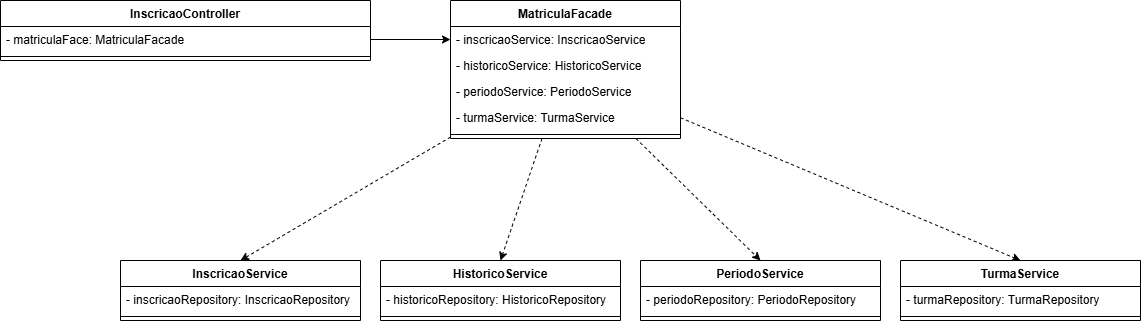

The diagram above was exported from draw.io. Its source (the exported page's mxGraphModel, read from the mxfile embedded in the PNG):
<mxGraphModel dx="1212" dy="628" grid="1" gridSize="10" guides="1" tooltips="1" connect="1" arrows="1" fold="1" page="1" pageScale="1" pageWidth="1169" pageHeight="1654" math="0" shadow="0">
  <root>
    <mxCell id="0" />
    <mxCell id="1" parent="0" />
    <mxCell id="aZIRt2026jBbZe_jQYVZ-1" parent="1" style="swimlane;fontStyle=1;align=center;verticalAlign=top;childLayout=stackLayout;horizontal=1;startSize=26;horizontalStack=0;resizeParent=1;resizeParentMax=0;resizeLast=0;collapsible=1;marginBottom=0;whiteSpace=wrap;html=1;" value="InscricaoController" vertex="1">
      <mxGeometry height="60" width="370" x="10" y="70" as="geometry" />
    </mxCell>
    <mxCell id="aZIRt2026jBbZe_jQYVZ-2" parent="aZIRt2026jBbZe_jQYVZ-1" style="text;strokeColor=none;fillColor=none;align=left;verticalAlign=top;spacingLeft=4;spacingRight=4;overflow=hidden;rotatable=0;points=[[0,0.5],[1,0.5]];portConstraint=eastwest;whiteSpace=wrap;html=1;" value="- matriculaFace: MatriculaFacade" vertex="1">
      <mxGeometry height="26" width="370" y="26" as="geometry" />
    </mxCell>
    <mxCell id="aZIRt2026jBbZe_jQYVZ-3" parent="aZIRt2026jBbZe_jQYVZ-1" style="line;strokeWidth=1;fillColor=none;align=left;verticalAlign=middle;spacingTop=-1;spacingLeft=3;spacingRight=3;rotatable=0;labelPosition=right;points=[];portConstraint=eastwest;strokeColor=inherit;" value="" vertex="1">
      <mxGeometry height="8" width="370" y="52" as="geometry" />
    </mxCell>
    <mxCell id="aZIRt2026jBbZe_jQYVZ-4" edge="1" parent="1" source="aZIRt2026jBbZe_jQYVZ-8" style="rounded=0;orthogonalLoop=1;jettySize=auto;html=1;entryX=0.5;entryY=0;entryDx=0;entryDy=0;dashed=1;" target="aZIRt2026jBbZe_jQYVZ-15">
      <mxGeometry relative="1" as="geometry" />
    </mxCell>
    <mxCell id="aZIRt2026jBbZe_jQYVZ-5" edge="1" parent="1" source="aZIRt2026jBbZe_jQYVZ-8" style="rounded=0;orthogonalLoop=1;jettySize=auto;html=1;entryX=0.5;entryY=0;entryDx=0;entryDy=0;dashed=1;" target="aZIRt2026jBbZe_jQYVZ-18">
      <mxGeometry relative="1" as="geometry" />
    </mxCell>
    <mxCell id="aZIRt2026jBbZe_jQYVZ-6" edge="1" parent="1" source="aZIRt2026jBbZe_jQYVZ-8" style="rounded=0;orthogonalLoop=1;jettySize=auto;html=1;entryX=0.5;entryY=0;entryDx=0;entryDy=0;dashed=1;" target="aZIRt2026jBbZe_jQYVZ-24">
      <mxGeometry relative="1" as="geometry" />
    </mxCell>
    <mxCell id="aZIRt2026jBbZe_jQYVZ-7" edge="1" parent="1" source="aZIRt2026jBbZe_jQYVZ-8" style="rounded=0;orthogonalLoop=1;jettySize=auto;html=1;entryX=0.5;entryY=0;entryDx=0;entryDy=0;dashed=1;" target="aZIRt2026jBbZe_jQYVZ-21">
      <mxGeometry relative="1" as="geometry" />
    </mxCell>
    <mxCell id="aZIRt2026jBbZe_jQYVZ-8" parent="1" style="swimlane;fontStyle=1;align=center;verticalAlign=top;childLayout=stackLayout;horizontal=1;startSize=26;horizontalStack=0;resizeParent=1;resizeParentMax=0;resizeLast=0;collapsible=1;marginBottom=0;whiteSpace=wrap;html=1;" value="MatriculaFacade" vertex="1">
      <mxGeometry height="138" width="230" x="460" y="70" as="geometry" />
    </mxCell>
    <mxCell id="aZIRt2026jBbZe_jQYVZ-9" parent="aZIRt2026jBbZe_jQYVZ-8" style="text;strokeColor=none;fillColor=none;align=left;verticalAlign=top;spacingLeft=4;spacingRight=4;overflow=hidden;rotatable=0;points=[[0,0.5],[1,0.5]];portConstraint=eastwest;whiteSpace=wrap;html=1;" value="- inscricaoService: InscricaoService" vertex="1">
      <mxGeometry height="26" width="230" y="26" as="geometry" />
    </mxCell>
    <mxCell id="aZIRt2026jBbZe_jQYVZ-10" parent="aZIRt2026jBbZe_jQYVZ-8" style="text;strokeColor=none;fillColor=none;align=left;verticalAlign=top;spacingLeft=4;spacingRight=4;overflow=hidden;rotatable=0;points=[[0,0.5],[1,0.5]];portConstraint=eastwest;whiteSpace=wrap;html=1;" value="- historicoService: HistoricoService" vertex="1">
      <mxGeometry height="26" width="230" y="52" as="geometry" />
    </mxCell>
    <mxCell id="aZIRt2026jBbZe_jQYVZ-11" parent="aZIRt2026jBbZe_jQYVZ-8" style="text;strokeColor=none;fillColor=none;align=left;verticalAlign=top;spacingLeft=4;spacingRight=4;overflow=hidden;rotatable=0;points=[[0,0.5],[1,0.5]];portConstraint=eastwest;whiteSpace=wrap;html=1;" value="- periodoService: PeriodoService" vertex="1">
      <mxGeometry height="26" width="230" y="78" as="geometry" />
    </mxCell>
    <mxCell id="aZIRt2026jBbZe_jQYVZ-12" parent="aZIRt2026jBbZe_jQYVZ-8" style="text;strokeColor=none;fillColor=none;align=left;verticalAlign=top;spacingLeft=4;spacingRight=4;overflow=hidden;rotatable=0;points=[[0,0.5],[1,0.5]];portConstraint=eastwest;whiteSpace=wrap;html=1;" value="- turmaService: TurmaService" vertex="1">
      <mxGeometry height="26" width="230" y="104" as="geometry" />
    </mxCell>
    <mxCell id="aZIRt2026jBbZe_jQYVZ-13" parent="aZIRt2026jBbZe_jQYVZ-8" style="line;strokeWidth=1;fillColor=none;align=left;verticalAlign=middle;spacingTop=-1;spacingLeft=3;spacingRight=3;rotatable=0;labelPosition=right;points=[];portConstraint=eastwest;strokeColor=inherit;" value="" vertex="1">
      <mxGeometry height="8" width="230" y="130" as="geometry" />
    </mxCell>
    <mxCell id="aZIRt2026jBbZe_jQYVZ-14" edge="1" parent="1" source="aZIRt2026jBbZe_jQYVZ-2" style="edgeStyle=orthogonalEdgeStyle;rounded=0;orthogonalLoop=1;jettySize=auto;html=1;exitX=1;exitY=0.5;exitDx=0;exitDy=0;entryX=0;entryY=0.5;entryDx=0;entryDy=0;" target="aZIRt2026jBbZe_jQYVZ-9">
      <mxGeometry relative="1" as="geometry" />
    </mxCell>
    <mxCell id="aZIRt2026jBbZe_jQYVZ-15" parent="1" style="swimlane;fontStyle=1;align=center;verticalAlign=top;childLayout=stackLayout;horizontal=1;startSize=26;horizontalStack=0;resizeParent=1;resizeParentMax=0;resizeLast=0;collapsible=1;marginBottom=0;whiteSpace=wrap;html=1;" value="InscricaoService" vertex="1">
      <mxGeometry height="60" width="240" x="130" y="330" as="geometry" />
    </mxCell>
    <mxCell id="aZIRt2026jBbZe_jQYVZ-16" parent="aZIRt2026jBbZe_jQYVZ-15" style="text;strokeColor=none;fillColor=none;align=left;verticalAlign=top;spacingLeft=4;spacingRight=4;overflow=hidden;rotatable=0;points=[[0,0.5],[1,0.5]];portConstraint=eastwest;whiteSpace=wrap;html=1;" value="- inscricaoRepository: InscricaoRepository" vertex="1">
      <mxGeometry height="26" width="240" y="26" as="geometry" />
    </mxCell>
    <mxCell id="aZIRt2026jBbZe_jQYVZ-17" parent="aZIRt2026jBbZe_jQYVZ-15" style="line;strokeWidth=1;fillColor=none;align=left;verticalAlign=middle;spacingTop=-1;spacingLeft=3;spacingRight=3;rotatable=0;labelPosition=right;points=[];portConstraint=eastwest;strokeColor=inherit;" value="" vertex="1">
      <mxGeometry height="8" width="240" y="52" as="geometry" />
    </mxCell>
    <mxCell id="aZIRt2026jBbZe_jQYVZ-18" parent="1" style="swimlane;fontStyle=1;align=center;verticalAlign=top;childLayout=stackLayout;horizontal=1;startSize=26;horizontalStack=0;resizeParent=1;resizeParentMax=0;resizeLast=0;collapsible=1;marginBottom=0;whiteSpace=wrap;html=1;" value="HistoricoService" vertex="1">
      <mxGeometry height="60" width="240" x="390" y="330" as="geometry" />
    </mxCell>
    <mxCell id="aZIRt2026jBbZe_jQYVZ-19" parent="aZIRt2026jBbZe_jQYVZ-18" style="text;strokeColor=none;fillColor=none;align=left;verticalAlign=top;spacingLeft=4;spacingRight=4;overflow=hidden;rotatable=0;points=[[0,0.5],[1,0.5]];portConstraint=eastwest;whiteSpace=wrap;html=1;" value="- historicoRepository: HistoricoRepository" vertex="1">
      <mxGeometry height="26" width="240" y="26" as="geometry" />
    </mxCell>
    <mxCell id="aZIRt2026jBbZe_jQYVZ-20" parent="aZIRt2026jBbZe_jQYVZ-18" style="line;strokeWidth=1;fillColor=none;align=left;verticalAlign=middle;spacingTop=-1;spacingLeft=3;spacingRight=3;rotatable=0;labelPosition=right;points=[];portConstraint=eastwest;strokeColor=inherit;" value="" vertex="1">
      <mxGeometry height="8" width="240" y="52" as="geometry" />
    </mxCell>
    <mxCell id="aZIRt2026jBbZe_jQYVZ-21" parent="1" style="swimlane;fontStyle=1;align=center;verticalAlign=top;childLayout=stackLayout;horizontal=1;startSize=26;horizontalStack=0;resizeParent=1;resizeParentMax=0;resizeLast=0;collapsible=1;marginBottom=0;whiteSpace=wrap;html=1;" value="PeriodoService&lt;div&gt;&lt;br&gt;&lt;/div&gt;" vertex="1">
      <mxGeometry height="60" width="240" x="650" y="330" as="geometry" />
    </mxCell>
    <mxCell id="aZIRt2026jBbZe_jQYVZ-22" parent="aZIRt2026jBbZe_jQYVZ-21" style="text;strokeColor=none;fillColor=none;align=left;verticalAlign=top;spacingLeft=4;spacingRight=4;overflow=hidden;rotatable=0;points=[[0,0.5],[1,0.5]];portConstraint=eastwest;whiteSpace=wrap;html=1;" value="- periodoRepository: PeriodoRepository" vertex="1">
      <mxGeometry height="26" width="240" y="26" as="geometry" />
    </mxCell>
    <mxCell id="aZIRt2026jBbZe_jQYVZ-23" parent="aZIRt2026jBbZe_jQYVZ-21" style="line;strokeWidth=1;fillColor=none;align=left;verticalAlign=middle;spacingTop=-1;spacingLeft=3;spacingRight=3;rotatable=0;labelPosition=right;points=[];portConstraint=eastwest;strokeColor=inherit;" value="" vertex="1">
      <mxGeometry height="8" width="240" y="52" as="geometry" />
    </mxCell>
    <mxCell id="aZIRt2026jBbZe_jQYVZ-24" parent="1" style="swimlane;fontStyle=1;align=center;verticalAlign=top;childLayout=stackLayout;horizontal=1;startSize=26;horizontalStack=0;resizeParent=1;resizeParentMax=0;resizeLast=0;collapsible=1;marginBottom=0;whiteSpace=wrap;html=1;" value="TurmaService&lt;div&gt;&lt;br&gt;&lt;/div&gt;" vertex="1">
      <mxGeometry height="60" width="240" x="910" y="330" as="geometry" />
    </mxCell>
    <mxCell id="aZIRt2026jBbZe_jQYVZ-25" parent="aZIRt2026jBbZe_jQYVZ-24" style="text;strokeColor=none;fillColor=none;align=left;verticalAlign=top;spacingLeft=4;spacingRight=4;overflow=hidden;rotatable=0;points=[[0,0.5],[1,0.5]];portConstraint=eastwest;whiteSpace=wrap;html=1;" value="- turmaRepository: TurmaRepository" vertex="1">
      <mxGeometry height="26" width="240" y="26" as="geometry" />
    </mxCell>
    <mxCell id="aZIRt2026jBbZe_jQYVZ-26" parent="aZIRt2026jBbZe_jQYVZ-24" style="line;strokeWidth=1;fillColor=none;align=left;verticalAlign=middle;spacingTop=-1;spacingLeft=3;spacingRight=3;rotatable=0;labelPosition=right;points=[];portConstraint=eastwest;strokeColor=inherit;" value="" vertex="1">
      <mxGeometry height="8" width="240" y="52" as="geometry" />
    </mxCell>
  </root>
</mxGraphModel>